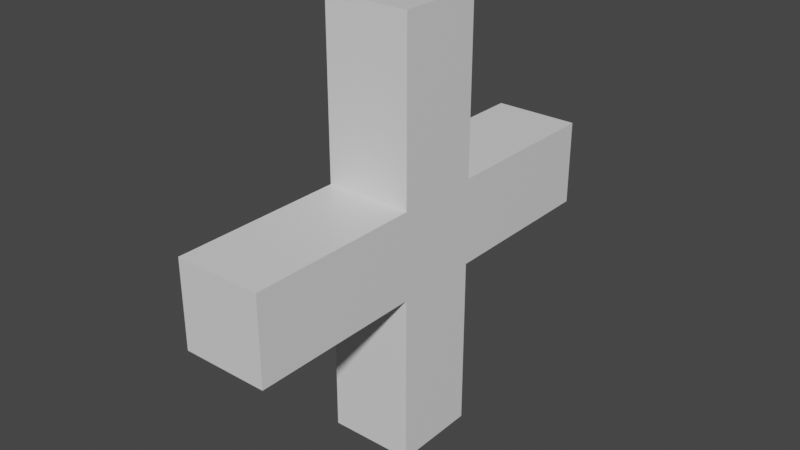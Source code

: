# Source: Plus.blend  (saved by Blender 2.91.10; exported with 4.5.12 LTS)
import bpy
from mathutils import Matrix  # noqa: F401  (used for matrix-valued properties, if any)

bpy.ops.wm.read_factory_settings(use_empty=True)
scene = bpy.context.scene
scene.name = 'Scene'

# ---- collections
col_collection = bpy.data.collections.new('Collection'); scene.collection.children.link(col_collection)

# ---- materials (node trees are filled in below, after node groups)
mat_material_001 = bpy.data.materials.new('Material.001')
mat_material_001.alpha_threshold = 0.0
mat_material_001.use_transparent_shadow = False
mat_material_001.line_color = (0.0, 0.0, 0.0, 1.0)

# ---- material node trees
mat_material_001.use_nodes = True; mat_material_001.node_tree.nodes.clear()
_N = mat_material_001.node_tree.nodes; _L = mat_material_001.node_tree.links
n0 = _N.new('ShaderNodeOutputMaterial'); n0.name = 'Material Output'; n0.location = (300, 300)
n1 = _N.new('ShaderNodeBsdfPrincipled'); n1.name = 'Principled BSDF'; n1.location = (10, 300)
n1.distribution = 'GGX'
n1.subsurface_method = 'BURLEY'
n1.inputs[2].default_value = 0.4
n1.inputs[3].default_value = 1.45
n1.inputs[27].default_value = (0.0, 0.0, 0.0, 1.0)
n1.inputs[28].default_value = 1.0
_L.new(n1.outputs[0], n0.inputs[0])
n0.is_active_output = True

# ---- world
world_world = bpy.data.worlds.new('World'); scene.world = world_world
world_world.use_nodes = True; world_world.node_tree.nodes.clear()
_N = world_world.node_tree.nodes; _L = world_world.node_tree.links
n0 = _N.new('ShaderNodeOutputWorld'); n0.name = 'World Output'; n0.location = (300, 300)
n1 = _N.new('ShaderNodeBackground'); n1.name = 'Background'; n1.location = (10, 300)
n1.inputs[0].default_value = (0.05088, 0.05088, 0.05088, 1.0)
_L.new(n1.outputs[0], n0.inputs[0])
n0.is_active_output = True
world_world.color = (0.05088, 0.05088, 0.05088)
world_world.use_sun_shadow = False
world_world.sun_shadow_jitter_overblur = 0.0

# ---- meshes
me_cube_001 = bpy.data.meshes.new('Cube.001')
me_cube_001.from_pydata([(1.0, -5.0, 0.2), (1.0, 5.0, 0.2), (1.0, -5.0, -0.2), (1.0, 5.0, -0.2), (-1.0, -5.0, 0.2), (-1.0, 5.0, 0.2), (-1.0, -5.0, -0.2), (-1.0, 5.0, -0.2), (1.0, 1.0, 1.0), (1.0, 1.0, -1.0), (1.0, -1.0, 1.0), (1.0, -1.0, -1.0), (-1.0, 1.0, 1.0), (-1.0, 1.0, -1.0), (-1.0, -1.0, 1.0), (-1.0, -1.0, -1.0), (1.0, -1.0, -0.2), (1.0, 1.0, -0.2), (-1.0, -1.0, -0.2), (-1.0, 1.0, -0.2), (-1.0, 1.0, 0.2), (-1.0, -1.0, 0.2), (1.0, -1.0, 0.2), (1.0, 1.0, 0.2)], [], [(0, 4, 6, 2), (5, 1, 3, 7), (8, 12, 14, 10), (15, 14, 12, 13), (13, 9, 11, 15), (9, 8, 10, 11), (2, 6, 18, 16), (7, 3, 17, 19), (6, 4, 21, 18), (5, 7, 19, 20), (0, 2, 16, 22), (3, 1, 23, 17), (21, 4, 0, 22), (23, 1, 5, 20), (18, 15, 11, 10, 14, 21, 22, 16), (14, 15, 18, 21), (8, 9, 17, 23), (9, 13, 12, 8, 23, 20, 19, 17)])
_uv = me_cube_001.uv_layers.new(name='UVMap')
_uv.uv.foreach_set('vector', [0.625, 0.5, 0.875, 0.5, 0.875, 0.75, 0.625, 0.75, 0.125, 0.5, 0.375, 0.5, 0.375, 0.75, 0.125, 0.75, 0.625, 0.5, 0.875, 0.5, 0.875, 0.75, 0.625, 0.75, 0.375, 0.0, 0.625, 0.0, 0.625, 0.25, 0.375, 0.25, 0.125, 0.5, 0.375, 0.5, 0.375, 0.75, 0.125, 0.75, 0.375, 0.5, 0.625, 0.5, 0.625, 0.75, 0.375, 0.75, 0.625, 0.75, 0.625, 1.0, 0.525, 1.0, 0.525, 0.75, 0.375, 1.0, 0.375, 0.75, 0.475, 0.75, 0.475, 1.0, 0.625, 0.0, 0.625, 0.25, 0.525, 0.25, 0.525, 0.0, 0.375, 0.25, 0.375, 0.0, 0.475, 0.0, 0.475, 0.25, 0.625, 0.5, 0.625, 0.75, 0.525, 0.75, 0.525, 0.5, 0.375, 0.75, 0.375, 0.5, 0.475, 0.5, 0.475, 0.75, 0.525, 0.25, 0.625, 0.25, 0.625, 0.5, 0.525, 0.5, 0.475, 0.5, 0.375, 0.5, 0.375, 0.25, 0.475, 0.25, 0.475, 1.0, 0.375, 1.0, 0.375, 0.75, 0.625, 0.75, 0.625, 1.0, 0.525, 1.0, 0.525, 0.75, 0.475, 0.75, 0.625, 1.0, 0.375, 1.0, 0.475, 1.0, 0.525, 1.0, 0.625, 0.5, 0.375, 0.5, 0.475, 0.5, 0.525, 0.5, 0.375, 0.5, 0.375, 0.25, 0.625, 0.25, 0.625, 0.5, 0.525, 0.5, 0.525, 0.25, 0.475, 0.25, 0.475, 0.5])
me_cube_001.materials.append(mat_material_001)
me_cube_001.use_remesh_preserve_volume = False
me_cube_001.use_remesh_preserve_attributes = False
me_cube_001.use_mirror_vertex_groups = False
me_cube_001.update()

# ---- objects
ob_plusmesh = bpy.data.objects.new('PlusMesh', me_cube_001)

# ---- transforms, parenting, visibility, modifiers, constraints
ob_plusmesh.location = (0.0, 0.0, 0.0)
ob_plusmesh.scale = (0.2, 0.2, 1.0)
ob_plusmesh.lock_rotations_4d = False
ob_plusmesh.empty_display_type = 'ARROWS'
ob_plusmesh.lineart.crease_threshold = 0.0

# ---- collection membership
col_collection.objects.link(ob_plusmesh)

# ---- scene / render settings (as saved in the file)
scene.frame_start = 1; scene.frame_end = 250; scene.frame_set(1)
scene.render.engine = 'BLENDER_EEVEE_NEXT'
scene.cycles.use_denoising = False
scene.cycles.samples = 128
scene.cycles.sampling_pattern = 'TABULATED_SOBOL'
scene.cycles.use_adaptive_sampling = False
scene.cycles.use_light_tree = False
scene.view_settings.view_transform = 'Filmic'
bpy.context.view_layer.update()

# ---- added for rendering (the .blend has no active camera and no usable light): camera, sun
cam_auto = bpy.data.cameras.new('AutoCamera')
cam_auto.lens = 50.0
cam_auto.sensor_width = 36.0
cam_auto.clip_end = 1000.0
ob_auto_camera = bpy.data.objects.new('AutoCamera', cam_auto)
scene.collection.objects.link(ob_auto_camera)
ob_auto_camera.location = (2.64297, -3.17156, 2.11438)
ob_auto_camera.rotation_euler = (1.09748, -7.21219e-08, 0.694738)
scene.camera = ob_auto_camera
light_auto_sun = bpy.data.lights.new('AutoSun', 'SUN')
light_auto_sun.energy = 3.0
light_auto_sun.angle = 0.0523599
ob_auto_sun = bpy.data.objects.new('AutoSun', light_auto_sun)
scene.collection.objects.link(ob_auto_sun)
ob_auto_sun.rotation_euler = (0.872665, 0.174533, 0.523599)
bpy.context.view_layer.update()
